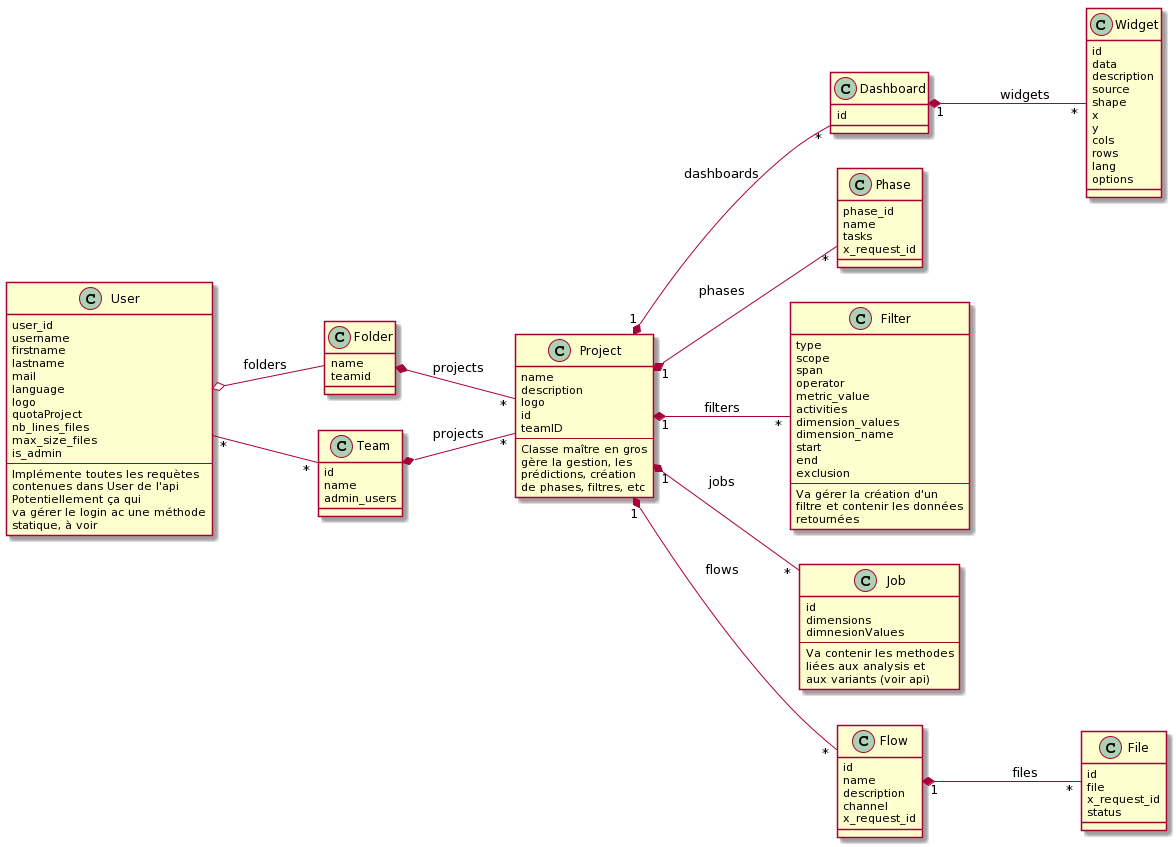

The diagram above was rendered by PlantUML. Its source (embedded in the PNG):
@startuml
left to right direction

class Project{
name
description
logo
id
teamID
--
Classe maître en gros
gère la gestion, les
prédictions, création
de phases, filtres, etc
}

class Dashboard{
id
}

class Widget{
id
data
description
source
shape
x
y
cols
rows
lang
options
}

class User{
user_id
username
firstname
lastname
mail
language
logo
quotaProject
nb_lines_files
max_size_files
is_admin
--
Implémente toutes les requètes
contenues dans User de l'api
Potentiellement ça qui
va gérer le login ac une méthode
statique, à voir
}

class Folder{
name
teamid
}

class Team{
id
name
admin_users
}

class Phase{
phase_id
name
tasks
x_request_id
}

class Filter{
type
scope
span
operator
metric_value
activities
dimension_values
dimension_name
start
end
exclusion
--
Va gérer la création d'un
filtre et contenir les données
retournées
}

class Job{
id
dimensions
dimnesionValues
--
Va contenir les methodes
liées aux analysis et
aux variants (voir api)
}

class Flow{
id
name
description
channel
x_request_id
}

class File{
id
file
x_request_id
status
}

Folder *-- "*" Project : "projects"
Team *-- "*" Project : "projects"
Project "1" *-- "*" Dashboard : "dashboards"
Project "1" *-- "*" Filter : "filters"
Project "1" *-- "*" Job : "jobs"
Project "1" *-- "*" Flow : "flows"
Project "1" *-- "*" Phase : "phases"
Flow "1" *-- "*" File : "files"
Dashboard "1" *-- "*" Widget : "widgets"
User o-- Folder : "folders"
User "*" -- "*" Team
@enduml